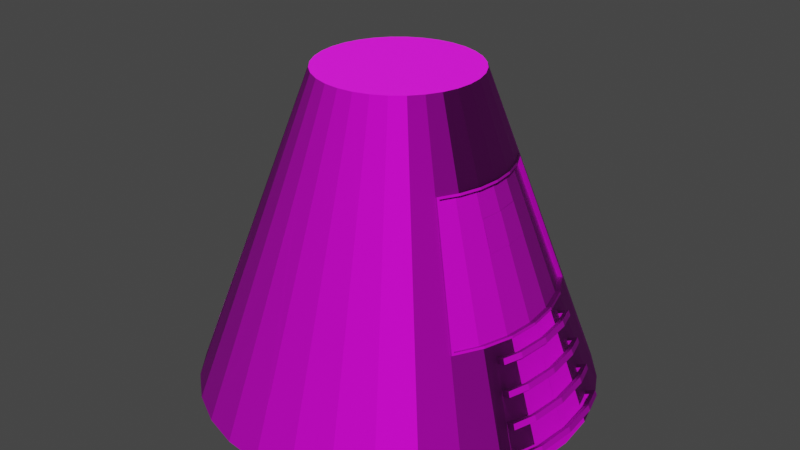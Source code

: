 # Source: 25manned.blend  (saved by Blender 2.80.75; exported with 4.5.12 LTS)
import bpy
from mathutils import Matrix  # noqa: F401  (used for matrix-valued properties, if any)

bpy.ops.wm.read_factory_settings(use_empty=True)
scene = bpy.context.scene
scene.name = 'Scene'

# ---- collections
col_collection = bpy.data.collections.new('Collection'); scene.collection.children.link(col_collection)

# ---- images (referenced by path relative to the original .blend; pixels are not part of the script)
import os
ASSET_DIR = os.environ.get("B2B_ASSET_DIR", "")  # directory of the original .blend (textures are referenced by path, not embedded)
HERE = os.path.dirname(os.path.abspath(__file__))  # packed textures are extracted next to this script under _unpacked/

def load_image(name, relpath, width, height, colorspace="sRGB"):
    """Load a texture the original file referenced (path relative to the .blend, or extracted next to this script)."""
    p = next((c for c in (os.path.join(HERE, relpath), os.path.join(ASSET_DIR, relpath)) if relpath and os.path.exists(c)), "")
    if p:
        img = bpy.data.images.load(p, check_existing=True)
        img.name = name
    else:  # same state as the original file: an image datablock whose file is absent (Cycles renders it pink)
        img = bpy.data.images.new(name, width, height)
        img.source = "FILE"
        img.filepath = "//" + (relpath or name)
    img.colorspace_settings.name = colorspace
    return img
img_25manned_png = load_image('25manned.png', '25manned.png', 1024, 1024, 'sRGB')
img_25mannedheight_png = load_image('25mannedheight.png', '25mannedheight.png', 1024, 1024, 'sRGB')

# ---- materials (node trees are filled in below, after node groups)
mat_material_001 = bpy.data.materials.new('Material.001')
mat_material_001.use_transparent_shadow = False

# ---- material node trees
mat_material_001.use_nodes = True; mat_material_001.node_tree.nodes.clear()
_N = mat_material_001.node_tree.nodes; _L = mat_material_001.node_tree.links
n0 = _N.new('ShaderNodeOutputMaterial'); n0.name = 'Material Output'; n0.location = (300, 300)
n1 = _N.new('ShaderNodeBsdfPrincipled'); n1.name = 'Principled BSDF'; n1.location = (10, 300)
n1.distribution = 'GGX'
n1.subsurface_method = 'BURLEY'
n1.inputs[2].default_value = 0.7364
n1.inputs[3].default_value = 1.45
n1.inputs[13].default_value = 0.2045
n1.inputs[16].default_value = 0.02
n1.inputs[27].default_value = (0.0, 0.0, 0.0, 1.0)
n1.inputs[28].default_value = 1.0
n2 = _N.new('ShaderNodeTexImage'); n2.name = 'Image Texture'; n2.location = (-280, 280)
n2.image = img_25manned_png
n3 = _N.new('ShaderNodeNormalMap'); n3.name = 'Normal Map'; n3.location = (-214, -90)
n4 = _N.new('ShaderNodeTexImage'); n4.name = 'Image Texture.001'; n4.location = (-518, -98)
n4.image = img_25mannedheight_png
_L.new(n1.outputs[0], n0.inputs[0])
_L.new(n2.outputs[0], n1.inputs[0])
_L.new(n3.outputs[0], n1.inputs[5])
_L.new(n4.outputs[0], n3.inputs[1])
n0.is_active_output = True

# ---- world
world_world = bpy.data.worlds.new('World'); scene.world = world_world
world_world.use_nodes = True; world_world.node_tree.nodes.clear()
_N = world_world.node_tree.nodes; _L = world_world.node_tree.links
n0 = _N.new('ShaderNodeOutputWorld'); n0.name = 'World Output'; n0.location = (300, 300)
n1 = _N.new('ShaderNodeBackground'); n1.name = 'Background'; n1.location = (10, 300)
n1.inputs[0].default_value = (0.05088, 0.05088, 0.05088, 1.0)
_L.new(n1.outputs[0], n0.inputs[0])
n0.is_active_output = True
world_world.color = (0.05088, 0.05088, 0.05088)
world_world.use_sun_shadow = False
world_world.sun_shadow_jitter_overblur = 0.0

# ---- meshes
me_cylinder = bpy.data.meshes.new('Cylinder')
me_cylinder.from_pydata([(0.0, 1.25, -1.0), (8.158e-08, 0.5, 1.0), (0.2439, 1.226, -1.0), (0.09755, 0.4904, 1.0), (0.4784, 1.155, -1.0), (0.1913, 0.4619, 1.0), (0.6945, 1.039, -1.0), (0.2778, 0.4157, 1.0), (0.8839, 0.8839, -1.0), (0.3536, 0.3536, 1.0), (1.039, 0.6945, -1.0), (0.4157, 0.2778, 1.0), (1.152, 0.3965, -0.9297), (0.4619, 0.1913, 1.0), (1.2, 0.2388, -0.9297), (0.4904, 0.09755, 1.0), (-1.226, 0.2439, -1.0), (-0.4904, 0.09755, 1.0), (-1.155, 0.4784, -1.0), (-0.4619, 0.1913, 1.0), (-1.039, 0.6945, -1.0), (-0.4157, 0.2778, 1.0), (-0.8839, 0.8839, -1.0), (-0.3536, 0.3536, 1.0), (-0.6945, 1.039, -1.0), (-0.2778, 0.4157, 1.0), (-0.4784, 1.155, -1.0), (-0.1913, 0.4619, 1.0), (-0.2439, 1.226, -1.0), (-0.09754, 0.4904, 1.0), (2.839e-08, 0.9891, -0.3041), (0.193, 0.9701, -0.3041), (0.3785, 0.9138, -0.3041), (0.5495, 0.8224, -0.3041), (0.6994, 0.6994, -0.3041), (0.8249, 0.5345, -0.2911), (0.9093, 0.3766, -0.2911), (0.9653, 0.192, -0.2911), (-0.9701, 0.193, -0.3041), (-0.9138, 0.3785, -0.3041), (-0.8224, 0.5495, -0.3041), (-0.6994, 0.6994, -0.3041), (-0.5495, 0.8224, -0.3041), (-0.3785, 0.9138, -0.3041), (-0.193, 0.9701, -0.3041), (6.102e-08, 0.6891, 0.4958), (0.1344, 0.6758, 0.4958), (0.2637, 0.6366, 0.4958), (0.3828, 0.573, 0.4958), (0.4873, 0.4873, 0.4958), (0.5836, 0.3733, 0.4828), (0.6366, 0.2637, 0.4958), (0.6758, 0.1344, 0.4958), (-0.6758, 0.1344, 0.4958), (-0.6366, 0.2637, 0.4958), (-0.5729, 0.3828, 0.4958), (-0.4873, 0.4873, 0.4958), (-0.3828, 0.573, 0.4958), (-0.2637, 0.6366, 0.4958), (-0.1344, 0.6758, 0.4958), (0.573, 0.3828, 0.4958), (0.8224, 0.5495, -0.3041), (0.9957, 0.1981, -0.3745), (0.9599, 0.3168, -0.3744), (0.6806, 0.1354, 0.4828), (0.6411, 0.2656, 0.4828), (0.6147, 0.2656, 0.4723), (0.8829, 0.3766, -0.3015), (0.5572, 0.3733, 0.4723), (0.7985, 0.5345, -0.3016), (0.5812, 0.3828, 0.499), (0.8306, 0.5495, -0.3009), (0.9783, 0.193, -0.3009), (0.922, 0.3785, -0.3009), (0.6841, 0.1344, 0.499), (0.6448, 0.2637, 0.499), (0.5918, 0.3733, 0.486), (0.8331, 0.5345, -0.2879), (0.9735, 0.192, -0.2879), (0.9175, 0.3766, -0.2879), (0.6888, 0.1354, 0.486), (0.6493, 0.2656, 0.486), (0.6542, 0.1354, 0.4723), (0.9389, 0.192, -0.3015), (0.1457, 0.7325, 0.3417), (0.2858, 0.69, 0.3417), (0.4149, 0.621, 0.3417), (0.5281, 0.5281, 0.3417), (0.621, 0.4149, 0.3417), (-0.7325, 0.1457, 0.3417), (-0.69, 0.2858, 0.3417), (-0.621, 0.4149, 0.3417), (-0.5281, 0.5281, 0.3417), (-0.4149, 0.621, 0.3417), (-0.2858, 0.69, 0.3417), (-0.1457, 0.7325, 0.3417), (5.473e-08, 0.7469, 0.3417), (0.6664, 0.287, 0.3232), (0.7107, 0.1429, 0.3198), (0.6037, 0.4043, 0.3232), (0.6292, 0.4149, 0.3449), (0.6383, 0.4043, 0.3369), (0.1603, 0.8057, 0.1428), (0.3144, 0.7589, 0.1428), (0.4564, 0.683, 0.1428), (0.5808, 0.5808, 0.1428), (0.683, 0.4564, 0.1428), (-0.8057, 0.1603, 0.1428), (-0.7589, 0.3144, 0.1428), (-0.683, 0.4564, 0.1428), (-0.5808, 0.5809, 0.1428), (-0.4564, 0.683, 0.1428), (-0.3144, 0.7589, 0.1428), (-0.1603, 0.8057, 0.1428), (0.7331, 0.3146, 0.1309), (0.7789, 0.1564, 0.1343), (0.6637, 0.4444, 0.1309), (0.6912, 0.4564, 0.1461), (0.6983, 0.4444, 0.1445), (4.662e-08, 0.8214, 0.1428), (0.7091, 0.1463, 0.3232), (0.7798, 0.1604, 0.1309), (0.7139, 0.1432, 0.321), (0.7821, 0.1568, 0.1355), (0.2057, 1.034, -0.4781), (0.2184, 1.098, -0.6521), (0.2311, 1.162, -0.826), (0.4035, 0.974, -0.4781), (0.4284, 1.034, -0.6521), (0.4534, 1.095, -0.826), (0.5857, 0.8766, -0.4781), (0.622, 0.9309, -0.6521), (0.6582, 0.9851, -0.826), (0.7455, 0.7455, -0.4781), (0.7916, 0.7916, -0.6521), (0.8378, 0.8378, -0.826), (0.8766, 0.5857, -0.4781), (0.9309, 0.622, -0.6521), (0.9851, 0.6582, -0.826), (0.9715, 0.3216, -0.4078), (1.032, 0.3465, -0.5818), (1.092, 0.3715, -0.7558), (1.034, 0.2057, -0.4781), (1.098, 0.2184, -0.6521), (1.136, 0.226, -0.7557), (-1.034, 0.2057, -0.4781), (-1.098, 0.2184, -0.6521), (-1.162, 0.2311, -0.826), (-0.974, 0.4035, -0.4781), (-1.034, 0.4284, -0.6521), (-1.095, 0.4534, -0.826), (-0.8766, 0.5857, -0.4781), (-0.9309, 0.622, -0.6521), (-0.9851, 0.6582, -0.826), (-0.7455, 0.7455, -0.4781), (-0.7916, 0.7916, -0.6521), (-0.8378, 0.8378, -0.826), (-0.5857, 0.8766, -0.4781), (-0.622, 0.9309, -0.6521), (-0.6582, 0.9851, -0.826), (-0.4035, 0.974, -0.4781), (-0.4284, 1.034, -0.6521), (-0.4534, 1.095, -0.826), (-0.2057, 1.034, -0.4781), (-0.2184, 1.098, -0.6521), (-0.2311, 1.162, -0.826), (7.096e-09, 1.185, -0.826), (1.419e-08, 1.12, -0.6521), (2.129e-08, 1.054, -0.4781), (0.9701, 0.193, -0.3041), (0.9138, 0.3785, -0.3041), (1.02, 0.3417, -0.5484), (1.008, 0.2006, -0.4078), (0.974, 0.4035, -0.4781), (1.08, 0.3667, -0.7223), (1.072, 0.2133, -0.5817), (1.06, 0.2108, -0.5485), (1.034, 0.4284, -0.6521), (1.141, 0.3917, -0.8963), (1.162, 0.2311, -0.826), (1.124, 0.2235, -0.7224), (1.095, 0.4534, -0.826), (1.155, 0.4784, -1.0), (1.226, 0.2439, -1.0), (1.188, 0.2362, -0.8964), (1.214, 0.2414, -0.8862), (1.226, 0.244, -0.9195), (1.022, 0.2032, -0.3643), (1.034, 0.2058, -0.3976), (1.086, 0.216, -0.5383), (1.098, 0.2185, -0.5715), (1.15, 0.2287, -0.7122), (1.162, 0.2312, -0.7455), (0.986, 0.322, -0.3642), (0.9976, 0.3268, -0.3977), (1.046, 0.3469, -0.5382), (1.058, 0.3517, -0.5716), (1.107, 0.3719, -0.7122), (1.118, 0.3767, -0.7456), (1.239, 0.2464, -0.8764), (1.252, 0.249, -0.9096), (1.047, 0.2083, -0.3545), (1.06, 0.2108, -0.3877), (1.111, 0.221, -0.5284), (1.124, 0.2235, -0.5617), (1.175, 0.2337, -0.7024), (1.188, 0.2363, -0.7357), (1.011, 0.327, -0.3544), (1.023, 0.3318, -0.3878), (1.072, 0.3519, -0.5283), (1.083, 0.3567, -0.5618), (1.132, 0.3769, -0.7023), (1.143, 0.3817, -0.7357), (1.192, 0.4019, -0.8763), (1.204, 0.4067, -0.9097), (0.9957, 0.1981, -0.3745), (1.022, 0.2032, -0.3643), (0.4693, 0.1671, 1.0), (0.9283, 0.3306, -0.3041), (0.6468, 0.2303, 0.4958), (0.8974, 0.3289, -0.3015), (0.6249, 0.2319, 0.4723), (0.9365, 0.3306, -0.3009), (0.655, 0.2303, 0.499), (0.932, 0.3289, -0.2879), (0.6595, 0.2319, 0.486), (0.9691, 0.2861, -0.3744), (0.981, 0.2903, -0.4078), (1.042, 0.3121, -0.5818), (1.03, 0.3079, -0.5484), (1.103, 0.3339, -0.7557), (1.092, 0.3297, -0.7224), (1.165, 0.3557, -0.9297), (1.153, 0.3515, -0.8963), (0.9952, 0.2913, -0.3643), (1.007, 0.2955, -0.3976), (1.068, 0.3173, -0.5716), (1.056, 0.3131, -0.5382), (1.13, 0.3391, -0.7456), (1.118, 0.3349, -0.7122), (1.191, 0.3609, -0.9195), (1.179, 0.3567, -0.8861), (1.02, 0.2963, -0.3544), (1.032, 0.3005, -0.3878), (1.094, 0.3223, -0.5618), (1.082, 0.3181, -0.5284), (1.155, 0.3441, -0.7357), (1.143, 0.3399, -0.7023), (0.0, -1.25, -1.0), (8.158e-08, -0.5, 1.0), (0.2439, -1.226, -1.0), (0.09755, -0.4904, 1.0), (0.4784, -1.155, -1.0), (0.1913, -0.4619, 1.0), (0.6945, -1.039, -1.0), (0.2778, -0.4157, 1.0), (0.8839, -0.8839, -1.0), (0.3536, -0.3536, 1.0), (1.039, -0.6945, -1.0), (0.4157, -0.2778, 1.0), (1.152, -0.3965, -0.9297), (0.4619, -0.1913, 1.0), (1.2, -0.2388, -0.9297), (0.4904, -0.09755, 1.0), (1.224, 0.0, -0.9297), (0.5, 0.0, 1.0), (-1.25, 0.0, -1.0), (-0.5, 0.0, 1.0), (-1.226, -0.2439, -1.0), (-0.4904, -0.09755, 1.0), (-1.155, -0.4784, -1.0), (-0.4619, -0.1913, 1.0), (-1.039, -0.6945, -1.0), (-0.4157, -0.2778, 1.0), (-0.8839, -0.8839, -1.0), (-0.3536, -0.3536, 1.0), (-0.6945, -1.039, -1.0), (-0.2778, -0.4157, 1.0), (-0.4784, -1.155, -1.0), (-0.1913, -0.4619, 1.0), (-0.2439, -1.226, -1.0), (-0.09754, -0.4904, 1.0), (2.839e-08, -0.9891, -0.3041), (0.193, -0.9701, -0.3041), (0.3785, -0.9138, -0.3041), (0.5495, -0.8224, -0.3041), (0.6994, -0.6994, -0.3041), (0.8249, -0.5345, -0.2911), (0.9093, -0.3766, -0.2911), (0.9653, -0.192, -0.2911), (0.9842, 0.0, -0.2911), (-0.9891, 0.0, -0.3041), (-0.9701, -0.193, -0.3041), (-0.9138, -0.3785, -0.3041), (-0.8224, -0.5495, -0.3041), (-0.6994, -0.6994, -0.3041), (-0.5495, -0.8224, -0.3041), (-0.3785, -0.9138, -0.3041), (-0.193, -0.9701, -0.3041), (6.102e-08, -0.6891, 0.4958), (0.1344, -0.6758, 0.4958), (0.2637, -0.6366, 0.4958), (0.3828, -0.573, 0.4958), (0.4873, -0.4873, 0.4958), (0.5836, -0.3733, 0.4828), (0.6366, -0.2637, 0.4958), (0.6758, -0.1344, 0.4958), (0.6891, 0.0, 0.4958), (-0.6891, 0.0, 0.4958), (-0.6758, -0.1344, 0.4958), (-0.6366, -0.2637, 0.4958), (-0.5729, -0.3828, 0.4958), (-0.4873, -0.4873, 0.4958), (-0.3828, -0.573, 0.4958), (-0.2637, -0.6366, 0.4958), (-0.1344, -0.6758, 0.4958), (0.573, -0.3828, 0.4958), (0.8224, -0.5495, -0.3041), (1.015, 0.0, -0.3744), (0.9957, -0.1981, -0.3745), (0.9599, -0.3168, -0.3744), (0.6939, 0.0, 0.4828), (0.6806, -0.1354, 0.4828), (0.6411, -0.2656, 0.4828), (0.6147, -0.2656, 0.4723), (0.8829, -0.3766, -0.3015), (0.6675, 0.0, 0.4723), (0.5572, -0.3733, 0.4723), (0.7985, -0.5345, -0.3016), (0.5812, -0.3828, 0.499), (0.8306, -0.5495, -0.3009), (0.9973, 0.0, -0.3009), (0.9783, -0.193, -0.3009), (0.922, -0.3785, -0.3009), (0.6973, 0.0, 0.499), (0.6841, -0.1344, 0.499), (0.6448, -0.2637, 0.499), (0.5918, -0.3733, 0.486), (0.8331, -0.5345, -0.2879), (0.9924, 0.0, -0.2879), (0.9735, -0.192, -0.2879), (0.9175, -0.3766, -0.2879), (0.7021, 0.0, 0.486), (0.6888, -0.1354, 0.486), (0.6493, -0.2656, 0.486), (0.6542, -0.1354, 0.4723), (0.9389, -0.192, -0.3015), (0.9578, 0.0, -0.3015), (0.1457, -0.7325, 0.3417), (0.2858, -0.69, 0.3417), (0.4149, -0.621, 0.3417), (0.5281, -0.5281, 0.3417), (0.621, -0.4149, 0.3417), (-0.7469, 0.0, 0.3417), (-0.7325, -0.1457, 0.3417), (-0.69, -0.2858, 0.3417), (-0.621, -0.4149, 0.3417), (-0.5281, -0.5281, 0.3417), (-0.4149, -0.621, 0.3417), (-0.2858, -0.69, 0.3417), (-0.1457, -0.7325, 0.3417), (5.473e-08, -0.7469, 0.3417), (0.6664, -0.287, 0.3232), (0.7107, -0.1429, 0.3198), (0.6037, -0.4043, 0.3232), (0.6292, -0.4149, 0.3449), (0.6383, -0.4043, 0.3369), (0.7248, 0.0, 0.3198), (0.1603, -0.8057, 0.1428), (0.3144, -0.7589, 0.1428), (0.4564, -0.683, 0.1428), (0.5808, -0.5808, 0.1428), (0.683, -0.4564, 0.1428), (-0.8214, 0.0, 0.1428), (-0.8057, -0.1603, 0.1428), (-0.7589, -0.3144, 0.1428), (-0.683, -0.4564, 0.1428), (-0.5808, -0.5809, 0.1428), (-0.4564, -0.683, 0.1428), (-0.3144, -0.7589, 0.1428), (-0.1603, -0.8057, 0.1428), (0.7331, -0.3146, 0.1309), (0.7789, -0.1564, 0.1343), (0.6637, -0.4444, 0.1309), (0.6912, -0.4564, 0.1461), (0.6983, -0.4444, 0.1445), (4.662e-08, -0.8214, 0.1428), (0.7956, 0.0, 0.1309), (0.7235, 0.0, 0.3232), (0.7091, -0.1463, 0.3232), (0.7798, -0.1604, 0.1309), (0.7943, 0.0, 0.1343), (0.7975, 0.0, 0.1355), (0.7279, 0.0, 0.321), (0.7139, -0.1432, 0.321), (0.7821, -0.1568, 0.1355), (0.2057, -1.034, -0.4781), (0.2184, -1.098, -0.6521), (0.2311, -1.162, -0.826), (0.4035, -0.974, -0.4781), (0.4284, -1.034, -0.6521), (0.4534, -1.095, -0.826), (0.5857, -0.8766, -0.4781), (0.622, -0.9309, -0.6521), (0.6582, -0.9851, -0.826), (0.7455, -0.7455, -0.4781), (0.7916, -0.7916, -0.6521), (0.8378, -0.8378, -0.826), (0.8766, -0.5857, -0.4781), (0.9309, -0.622, -0.6521), (0.9851, -0.6582, -0.826), (0.9715, -0.3216, -0.4078), (1.032, -0.3465, -0.5818), (1.092, -0.3715, -0.7558), (1.034, -0.2057, -0.4781), (1.098, -0.2184, -0.6521), (1.136, -0.226, -0.7557), (1.054, 0.0, -0.4781), (1.12, 0.0, -0.6521), (1.158, 0.0, -0.7558), (-1.054, 0.0, -0.4781), (-1.12, 0.0, -0.6521), (-1.185, 0.0, -0.826), (-1.034, -0.2057, -0.4781), (-1.098, -0.2184, -0.6521), (-1.162, -0.2311, -0.826), (-0.974, -0.4035, -0.4781), (-1.034, -0.4284, -0.6521), (-1.095, -0.4534, -0.826), (-0.8766, -0.5857, -0.4781), (-0.9309, -0.622, -0.6521), (-0.9851, -0.6582, -0.826), (-0.7455, -0.7455, -0.4781), (-0.7916, -0.7916, -0.6521), (-0.8378, -0.8378, -0.826), (-0.5857, -0.8766, -0.4781), (-0.622, -0.9309, -0.6521), (-0.6582, -0.9851, -0.826), (-0.4035, -0.974, -0.4781), (-0.4284, -1.034, -0.6521), (-0.4534, -1.095, -0.826), (-0.2057, -1.034, -0.4781), (-0.2184, -1.098, -0.6521), (-0.2311, -1.162, -0.826), (7.096e-09, -1.185, -0.826), (1.419e-08, -1.12, -0.6521), (2.129e-08, -1.054, -0.4781), (0.9701, -0.193, -0.3041), (0.9891, 0.0, -0.3041), (0.9138, -0.3785, -0.3041), (1.02, -0.3417, -0.5484), (1.008, -0.2006, -0.4078), (1.028, 0.0, -0.4078), (0.974, -0.4035, -0.4781), (1.08, -0.3667, -0.7223), (1.072, -0.2133, -0.5817), (1.06, -0.2108, -0.5485), (1.093, 0.0, -0.5818), (1.081, 0.0, -0.5484), (1.034, -0.4284, -0.6521), (1.141, -0.3917, -0.8963), (1.162, -0.2311, -0.826), (1.124, -0.2235, -0.7224), (1.185, 0.0, -0.826), (1.146, 0.0, -0.7223), (1.095, -0.4534, -0.826), (1.155, -0.4784, -1.0), (1.226, -0.2439, -1.0), (1.25, 0.0, -1.0), (1.188, -0.2362, -0.8964), (1.211, 0.0, -0.8963), (1.214, -0.2414, -0.8862), (1.226, -0.244, -0.9195), (1.237, 0.0, -0.8861), (1.25, 0.0, -0.9196), (1.022, -0.2032, -0.3643), (1.034, -0.2058, -0.3976), (1.086, -0.216, -0.5383), (1.098, -0.2185, -0.5715), (1.15, -0.2287, -0.7122), (1.162, -0.2312, -0.7455), (1.041, 0.0, -0.3642), (1.054, 0.0, -0.3977), (1.107, 0.0, -0.5382), (1.119, 0.0, -0.5716), (1.172, 0.0, -0.7122), (1.185, 0.0, -0.7456), (0.986, -0.322, -0.3642), (0.9976, -0.3268, -0.3977), (1.046, -0.3469, -0.5382), (1.058, -0.3517, -0.5716), (1.107, -0.3719, -0.7122), (1.118, -0.3767, -0.7456), (1.239, -0.2464, -0.8764), (1.252, -0.249, -0.9096), (1.262, 0.0, -0.8763), (1.275, 0.0, -0.9097), (1.047, -0.2083, -0.3545), (1.06, -0.2108, -0.3877), (1.111, -0.221, -0.5284), (1.124, -0.2235, -0.5617), (1.175, -0.2337, -0.7024), (1.188, -0.2363, -0.7357), (1.067, 0.0, -0.3544), (1.079, 0.0, -0.3878), (1.132, 0.0, -0.5283), (1.145, 0.0, -0.5618), (1.197, 0.0, -0.7023), (1.21, 0.0, -0.7357), (1.011, -0.327, -0.3544), (1.023, -0.3318, -0.3878), (1.072, -0.3519, -0.5283), (1.083, -0.3567, -0.5618), (1.132, -0.3769, -0.7023), (1.143, -0.3817, -0.7357), (1.192, -0.4019, -0.8763), (1.204, -0.4067, -0.9097), (0.9957, -0.1981, -0.3745), (1.022, -0.2032, -0.3643), (0.4693, -0.1671, 1.0), (0.9283, -0.3306, -0.3041), (0.6468, -0.2303, 0.4958), (0.8974, -0.3289, -0.3015), (0.6249, -0.2319, 0.4723), (0.9365, -0.3306, -0.3009), (0.655, -0.2303, 0.499), (0.932, -0.3289, -0.2879), (0.6595, -0.2319, 0.486), (0.9691, -0.2861, -0.3744), (0.981, -0.2903, -0.4078), (1.042, -0.3121, -0.5818), (1.03, -0.3079, -0.5484), (1.103, -0.3339, -0.7557), (1.092, -0.3297, -0.7224), (1.165, -0.3557, -0.9297), (1.153, -0.3515, -0.8963), (0.9952, -0.2913, -0.3643), (1.007, -0.2955, -0.3976), (1.068, -0.3173, -0.5716), (1.056, -0.3131, -0.5382), (1.13, -0.3391, -0.7456), (1.118, -0.3349, -0.7122), (1.191, -0.3609, -0.9195), (1.179, -0.3567, -0.8861), (1.02, -0.2963, -0.3544), (1.032, -0.3005, -0.3878), (1.094, -0.3223, -0.5618), (1.082, -0.3181, -0.5284), (1.155, -0.3441, -0.7357), (1.143, -0.3399, -0.7023)], [(216, 187), (518, 475)], [(241, 240, 186, 185), (60, 11, 13, 51), (387, 347, 83, 121, 120, 82, 326, 388, 367, 98, 115, 391), (52, 15, 265, 307), (141, 174, 197, 198), (229, 176, 175, 228), (239, 231, 230, 238), (188, 482, 481, 187), (36, 67, 220, 83, 37, 78, 224, 79), (37, 83, 347, 290, 339, 78), (218, 170, 73, 222, 72, 169), (224, 78, 72, 222, 73, 79), (185, 186, 474, 473), (226, 227, 235, 234), (225, 81, 75, 223, 74, 80), (64, 80, 342, 321, 326, 82), (88, 60, 70, 100), (170, 61, 71, 73), (65, 81, 225, 80, 64, 82, 221, 66), (448, 169, 72, 331), (60, 51, 75, 70), (78, 339, 331, 72), (192, 238, 230, 141, 198, 212, 246, 206), (2, 4, 6, 8, 10, 182, 183, 468, 467, 466, 258, 256, 254, 252, 250, 248, 280, 278, 276, 274, 272, 270, 268, 266, 16, 18, 20, 22, 24, 26, 28, 0), (342, 80, 74, 334), (219, 52, 74, 223, 75, 51), (50, 68, 99, 116, 69, 35, 77, 118, 101, 76), (52, 307, 334, 74), (65, 66, 68, 50, 76, 81), (106, 88, 100, 117), (136, 61, 170, 173, 177, 181, 182, 10, 138, 137), (241, 233, 232, 240), (189, 190, 484, 483), (189, 237, 236, 190), (61, 106, 117, 71), (221, 82, 120, 121, 83, 220, 67, 114, 97, 66), (122, 393, 392, 123), (391, 115, 123, 392), (98, 367, 393, 122), (115, 98, 122, 123), (46, 3, 5, 47, 85, 103, 32, 127, 128, 129, 4, 2, 126, 125, 124, 31, 102, 84), (47, 5, 7, 48, 86, 104, 33, 130, 131, 132, 6, 4, 129, 128, 127, 32, 103, 85), (227, 226, 215, 172), (187, 234, 235, 188), (48, 7, 9, 49, 87, 105, 34, 133, 134, 135, 8, 6, 132, 131, 130, 33, 104, 86), (485, 191, 192, 486), (239, 238, 192, 191), (49, 9, 11, 60, 88, 106, 61, 136, 137, 138, 10, 8, 135, 134, 133, 34, 105, 87), (184, 179, 144, 180, 143, 175, 176, 142, 172, 215, 62, 169, 448, 318, 452, 417, 458, 457, 418, 464, 419, 463, 470, 264, 468, 183, 14), (231, 180, 144, 230), (229, 228, 236, 237), (240, 232, 12, 214, 200, 186), (53, 17, 19, 54, 90, 108, 39, 148, 149, 150, 18, 16, 147, 146, 145, 38, 107, 89), (54, 19, 21, 55, 91, 109, 40, 151, 152, 153, 20, 18, 150, 149, 148, 39, 108, 90), (55, 21, 23, 56, 92, 110, 41, 154, 155, 156, 22, 20, 153, 152, 151, 40, 109, 91), (56, 23, 25, 57, 93, 111, 42, 157, 158, 159, 24, 22, 156, 155, 154, 41, 110, 92), (57, 25, 27, 58, 94, 112, 43, 160, 161, 162, 26, 24, 159, 158, 157, 42, 111, 93), (58, 27, 29, 59, 95, 113, 44, 163, 164, 165, 28, 26, 162, 161, 160, 43, 112, 94), (59, 29, 1, 45, 96, 119, 30, 168, 167, 166, 0, 28, 165, 164, 163, 44, 113, 95), (45, 1, 3, 46, 84, 102, 31, 124, 125, 126, 2, 0, 166, 167, 168, 30, 119, 96), (99, 68, 66, 97, 114, 67, 69, 116), (191, 485, 507, 205), (242, 201, 202, 243, 208, 207), (486, 192, 206, 508), (228, 140, 196, 210, 244, 204, 190, 236), (196, 195, 209, 210), (118, 77, 79, 73, 71, 117, 100, 70, 75, 81, 76, 101), (12, 178, 213, 214), (241, 185, 199, 213, 178, 233), (212, 211, 247, 205, 206, 246), (139, 63, 193, 194), (210, 209, 245, 203, 204, 244), (140, 171, 195, 196), (202, 201, 503, 504), (242, 207, 193, 63, 226, 234, 187, 201), (14, 232, 233, 184), (200, 199, 495, 496), (206, 205, 507, 508), (204, 203, 505, 506), (174, 231, 239, 191, 205, 247, 211, 197), (187, 481, 503, 201), (484, 190, 204, 506), (245, 209, 195, 171, 229, 237, 189, 203), (189, 483, 505, 203), (194, 193, 207, 208), (474, 186, 200, 496), (198, 197, 211, 212), (200, 214, 213, 199), (482, 188, 202, 504), (185, 473, 495, 199), (188, 235, 227, 139, 194, 208, 243, 202), (35, 69, 67, 36, 79, 77), (308, 267, 17, 53, 89, 107, 38, 145, 146, 147, 16, 266, 422, 421, 420, 291, 373, 353), (142, 176, 229, 171, 140, 228, 175, 143, 180, 231, 174, 141, 230, 144, 179, 184, 233, 178, 12, 232, 14, 183, 182, 181, 177, 173, 170, 218, 169, 62, 226, 63, 139, 227, 172), (217, 15, 52, 219, 51, 13), (543, 471, 472, 542), (316, 305, 261, 259), (387, 391, 382, 363, 367, 388, 326, 345, 389, 390, 346, 347), (306, 307, 265, 263), (413, 492, 491, 454), (531, 530, 455, 456), (541, 540, 532, 533), (476, 475, 481, 482), (288, 341, 526, 340, 289, 346, 522, 325), (289, 340, 339, 290, 347, 346), (520, 447, 332, 524, 333, 449), (526, 341, 333, 524, 332, 340), (471, 473, 474, 472), (528, 536, 537, 529), (527, 343, 335, 525, 336, 344), (322, 345, 326, 321, 342, 343), (352, 365, 329, 316), (449, 333, 330, 317), (323, 324, 523, 345, 322, 343, 527, 344), (448, 331, 332, 447), (316, 329, 336, 305), (340, 332, 331, 339), (480, 502, 548, 514, 492, 413, 532, 540), (1, 29, 27, 25, 23, 21, 19, 17, 267, 269, 271, 273, 275, 277, 279, 281, 249, 251, 253, 255, 257, 259, 261, 519, 263, 265, 15, 217, 13, 11, 9, 7, 5, 3), (342, 334, 335, 343), (521, 305, 336, 525, 335, 306), (304, 337, 366, 385, 338, 287, 328, 383, 364, 327), (306, 335, 334, 307), (323, 344, 337, 304, 327, 324), (372, 384, 365, 352), (408, 409, 410, 258, 466, 465, 459, 453, 449, 317), (543, 542, 534, 535), (477, 483, 484, 478), (477, 478, 538, 539), (317, 330, 384, 372), (523, 324, 362, 381, 325, 522, 346, 390, 389, 345), (394, 395, 392, 393), (391, 392, 395, 382), (363, 394, 393, 367), (382, 395, 394, 363), (300, 348, 368, 283, 396, 397, 398, 250, 252, 401, 400, 399, 284, 369, 349, 301, 253, 251), (301, 349, 369, 284, 399, 400, 401, 252, 254, 404, 403, 402, 285, 370, 350, 302, 255, 253), (529, 451, 517, 528), (475, 476, 537, 536), (302, 350, 370, 285, 402, 403, 404, 254, 256, 407, 406, 405, 286, 371, 351, 303, 257, 255), (485, 486, 480, 479), (541, 479, 480, 540), (303, 351, 371, 286, 405, 406, 407, 256, 258, 410, 409, 408, 317, 372, 352, 316, 259, 257), (469, 262, 467, 468, 264, 470, 463, 419, 464, 418, 457, 458, 417, 452, 318, 448, 447, 319, 517, 451, 414, 456, 455, 415, 462, 416, 461), (533, 532, 416, 462), (531, 539, 538, 530), (542, 472, 494, 516, 260, 534), (309, 354, 374, 292, 423, 424, 425, 268, 270, 428, 427, 426, 293, 375, 355, 310, 271, 269), (310, 355, 375, 293, 426, 427, 428, 270, 272, 431, 430, 429, 294, 376, 356, 311, 273, 271), (311, 356, 376, 294, 429, 430, 431, 272, 274, 434, 433, 432, 295, 377, 357, 312, 275, 273), (312, 357, 377, 295, 432, 433, 434, 274, 276, 437, 436, 435, 296, 378, 358, 313, 277, 275), (313, 358, 378, 296, 435, 436, 437, 276, 278, 440, 439, 438, 297, 379, 359, 314, 279, 277), (314, 359, 379, 297, 438, 439, 440, 278, 280, 443, 442, 441, 298, 380, 360, 315, 281, 279), (315, 360, 380, 298, 441, 442, 443, 280, 248, 444, 445, 446, 282, 386, 361, 299, 249, 281), (299, 361, 386, 282, 446, 445, 444, 248, 250, 398, 397, 396, 283, 368, 348, 300, 251, 249), (364, 383, 328, 325, 381, 362, 324, 327), (479, 501, 507, 485), (544, 509, 510, 545, 498, 497), (486, 508, 502, 480), (530, 538, 478, 500, 546, 512, 490, 412), (490, 512, 511, 489), (385, 366, 337, 344, 336, 329, 365, 384, 330, 333, 341, 338), (260, 516, 515, 460), (543, 535, 460, 515, 493, 471), (514, 548, 502, 501, 549, 513), (411, 488, 487, 320), (512, 546, 500, 499, 547, 511), (412, 490, 489, 450), (498, 504, 503, 497), (544, 497, 475, 536, 528, 320, 487, 509), (262, 469, 535, 534), (494, 496, 495, 493), (502, 508, 507, 501), (500, 506, 505, 499), (454, 491, 513, 549, 501, 479, 541, 533), (475, 497, 503, 481), (484, 506, 500, 478), (547, 499, 477, 539, 531, 450, 489, 511), (477, 499, 505, 483), (488, 510, 509, 487), (474, 496, 494, 472), (492, 514, 513, 491), (494, 493, 515, 516), (482, 504, 498, 476), (471, 493, 495, 473), (476, 498, 545, 510, 488, 411, 529, 537), (287, 338, 341, 288, 325, 328), (308, 353, 373, 291, 420, 421, 422, 266, 268, 425, 424, 423, 292, 374, 354, 309, 269, 267), (414, 451, 529, 411, 320, 528, 319, 447, 520, 449, 453, 459, 465, 466, 467, 262, 534, 260, 460, 535, 469, 461, 416, 532, 413, 454, 533, 462, 415, 455, 530, 412, 450, 531, 456), (519, 261, 305, 521, 306, 263)])
_uv = me_cylinder.uv_layers.new(name='UVMap')
_uv.uv.foreach_set('vector', [0.4096, 0.8826, 0.4039, 0.8833, 0.4018, 0.8643, 0.4076, 0.8639, 0.2189, 0.7626, 0.202, 0.8481, 0.188, 0.8453, 0.1997, 0.7588, 0.8356, 0.6252, 0.7607, 0.6252, 0.7618, 0.5941, 0.8366, 0.5992, 0.8698, 0.6015, 0.8956, 0.6032, 0.8948, 0.6252, 0.869, 0.6252, 0.8684, 0.6252, 0.8692, 0.602, 0.8371, 0.5998, 0.8362, 0.6252, 0.1788, 0.7565, 0.1728, 0.8437, 0.157, 0.8431, 0.157, 0.7557, 0.3459, 0.8122, 0.3517, 0.8123, 0.3517, 0.8169, 0.3459, 0.8168, 0.2068, 0.5778, 0.1911, 0.5761, 0.1916, 0.5703, 0.2075, 0.5721, 0.395, 0.8207, 0.3995, 0.821, 0.3995, 0.8266, 0.395, 0.8263, 0.8658, 0.8057, 0.8647, 0.7723, 0.8705, 0.7723, 0.8716, 0.8053, 0.3268, 0.5155, 0.3314, 0.5155, 0.3292, 0.5232, 0.3229, 0.5455, 0.3183, 0.5455, 0.3168, 0.5455, 0.3232, 0.5232, 0.3254, 0.5155, 0.3183, 0.5455, 0.3229, 0.5455, 0.32, 0.5766, 0.3154, 0.5766, 0.314, 0.5766, 0.3168, 0.5455, 0.3575, 0.6329, 0.3597, 0.6407, 0.3583, 0.6407, 0.356, 0.6329, 0.3497, 0.6106, 0.3511, 0.6106, 0.7668, 0.3803, 0.7643, 0.4024, 0.762, 0.4022, 0.7645, 0.38, 0.7654, 0.3722, 0.7676, 0.3725, 0.4076, 0.8639, 0.4018, 0.8643, 0.4004, 0.8247, 0.4062, 0.8247, 0.3349, 0.8237, 0.3349, 0.8293, 0.3304, 0.829, 0.3304, 0.8234, 0.8998, 0.3959, 0.9004, 0.3905, 0.9026, 0.3908, 0.902, 0.3962, 0.9003, 0.4117, 0.898, 0.4115, 0.3793, 0.5701, 0.3779, 0.5701, 0.3758, 0.5481, 0.3773, 0.5481, 0.3819, 0.5481, 0.3839, 0.5701, 0.3979, 0.732, 0.3979, 0.7587, 0.3964, 0.7588, 0.3964, 0.7321, 0.3597, 0.6407, 0.3736, 0.6684, 0.3722, 0.6684, 0.3583, 0.6407, 0.3853, 0.5912, 0.3839, 0.5912, 0.3823, 0.5857, 0.3779, 0.5701, 0.3793, 0.5701, 0.3839, 0.5701, 0.3883, 0.5857, 0.3899, 0.5912, 0.3482, 0.5793, 0.3511, 0.6106, 0.3497, 0.6106, 0.3468, 0.5793, 0.3656, 0.682, 0.3559, 0.7014, 0.3544, 0.7014, 0.3641, 0.682, 0.7643, 0.4024, 0.7632, 0.4335, 0.7609, 0.4335, 0.762, 0.4022, 0.763, 0.825, 0.768, 0.8425, 0.7725, 0.8417, 0.7743, 0.8478, 0.7697, 0.8486, 0.7653, 0.8495, 0.7636, 0.8434, 0.7586, 0.8259, 0.1877, 0.4634, 0.1512, 0.4552, 0.1167, 0.4396, 0.08568, 0.4171, 0.05931, 0.3887, 0.03859, 0.3554, 0.02432, 0.3185, 0.01704, 0.2794, 0.01704, 0.2397, 0.02432, 0.2008, 0.03859, 0.1643, 0.05931, 0.1315, 0.08568, 0.1038, 0.1167, 0.08207, 0.1512, 0.0673, 0.1877, 0.06001, 0.225, 0.06048, 0.2616, 0.06869, 0.2961, 0.08433, 0.3271, 0.1068, 0.3534, 0.1352, 0.3742, 0.1685, 0.3884, 0.2054, 0.3957, 0.2445, 0.3957, 0.2842, 0.3884, 0.3231, 0.3742, 0.3596, 0.3534, 0.3924, 0.3271, 0.4202, 0.2961, 0.4418, 0.2616, 0.4566, 0.225, 0.4639, 0.8973, 0.4335, 0.898, 0.4115, 0.9003, 0.4117, 0.8995, 0.4335, 0.3543, 0.7068, 0.3499, 0.7223, 0.3485, 0.7223, 0.3529, 0.7068, 0.3544, 0.7014, 0.3559, 0.7014, 0.8784, 0.853, 0.8738, 0.8526, 0.8738, 0.8282, 0.8738, 0.7966, 0.8738, 0.7258, 0.8784, 0.7261, 0.8799, 0.7263, 0.8799, 0.7972, 0.8799, 0.8287, 0.8799, 0.8531, 0.3499, 0.7223, 0.3479, 0.7441, 0.3465, 0.7441, 0.3485, 0.7223, 0.3853, 0.5912, 0.3899, 0.5912, 0.3987, 0.6087, 0.3941, 0.6087, 0.3926, 0.6087, 0.3839, 0.5912, 0.3979, 0.6976, 0.3979, 0.732, 0.3964, 0.7321, 0.3964, 0.6977, 0.2517, 0.5976, 0.2458, 0.627, 0.2183, 0.6216, 0.2223, 0.5918, 0.2263, 0.5619, 0.2304, 0.5321, 0.2344, 0.5022, 0.2693, 0.5091, 0.2634, 0.5386, 0.2575, 0.5681, 0.3683, 0.8254, 0.3728, 0.8257, 0.3728, 0.8313, 0.3683, 0.831, 0.3428, 0.8885, 0.337, 0.8889, 0.3358, 0.8534, 0.3416, 0.8534, 0.3428, 0.8885, 0.3445, 0.9042, 0.3388, 0.9049, 0.337, 0.8889, 0.3979, 0.6203, 0.3979, 0.6976, 0.3964, 0.6977, 0.3964, 0.6204, 0.8973, 0.5876, 0.8956, 0.6032, 0.8698, 0.6015, 0.8366, 0.5992, 0.7618, 0.5941, 0.7643, 0.572, 0.7652, 0.5642, 0.8393, 0.5743, 0.8723, 0.5787, 0.8979, 0.5822, 0.7381, 0.7875, 0.7373, 0.8107, 0.7052, 0.8107, 0.7061, 0.7853, 0.8087, 0.6272, 0.8111, 0.6526, 0.8105, 0.6527, 0.8082, 0.6272, 0.8055, 0.6057, 0.8033, 0.6289, 0.8028, 0.6289, 0.8049, 0.6056, 0.7919, 0.6648, 0.7919, 0.6327, 0.7924, 0.6327, 0.7924, 0.6648, 0.6158, 0.1445, 0.6075, 0.05984, 0.6223, 0.05912, 0.6363, 0.1435, 0.6405, 0.1694, 0.646, 0.2027, 0.6584, 0.2775, 0.6632, 0.3066, 0.668, 0.3358, 0.6728, 0.3649, 0.6776, 0.394, 0.6405, 0.3958, 0.6376, 0.3666, 0.6347, 0.3374, 0.6319, 0.3082, 0.629, 0.2789, 0.6216, 0.2038, 0.6183, 0.1704, 0.6363, 0.1435, 0.6223, 0.05912, 0.6358, 0.05807, 0.6549, 0.1421, 0.6607, 0.1678, 0.6682, 0.2009, 0.6851, 0.2754, 0.6916, 0.3044, 0.6982, 0.3334, 0.7048, 0.3624, 0.7113, 0.3914, 0.6776, 0.394, 0.6728, 0.3649, 0.668, 0.3358, 0.6632, 0.3066, 0.6584, 0.2775, 0.646, 0.2027, 0.6405, 0.1694, 0.204, 0.602, 0.2033, 0.6077, 0.1891, 0.6061, 0.1895, 0.6003, 0.8716, 0.8053, 0.8732, 0.8195, 0.8674, 0.8202, 0.8658, 0.8057, 0.6549, 0.1421, 0.6358, 0.05807, 0.6474, 0.05674, 0.6708, 0.1403, 0.678, 0.1658, 0.6872, 0.1988, 0.708, 0.2728, 0.716, 0.3016, 0.7241, 0.3304, 0.7322, 0.3593, 0.7403, 0.3881, 0.7113, 0.3914, 0.7048, 0.3624, 0.6982, 0.3334, 0.6916, 0.3044, 0.6851, 0.2754, 0.6682, 0.2009, 0.6607, 0.1678, 0.7458, 0.843, 0.7471, 0.8801, 0.7413, 0.8805, 0.74, 0.843, 0.749, 0.8973, 0.7433, 0.898, 0.7413, 0.8805, 0.7471, 0.8801, 0.2357, 0.7677, 0.2141, 0.8518, 0.202, 0.8481, 0.2189, 0.7626, 0.2241, 0.7365, 0.2308, 0.7028, 0.2458, 0.627, 0.2517, 0.5976, 0.2575, 0.5681, 0.2634, 0.5386, 0.2693, 0.5091, 0.2997, 0.5183, 0.2923, 0.5473, 0.2848, 0.5763, 0.2774, 0.6053, 0.2699, 0.6344, 0.2508, 0.7089, 0.2423, 0.742, 0.6024, 0.8079, 0.6033, 0.82, 0.6041, 0.8321, 0.6045, 0.8379, 0.6053, 0.8501, 0.6062, 0.8622, 0.6066, 0.868, 0.6074, 0.8801, 0.6082, 0.8923, 0.6086, 0.8981, 0.6086, 0.8981, 0.6095, 0.9102, 0.6408, 0.9091, 0.6408, 0.8969, 0.6408, 0.8911, 0.6408, 0.8789, 0.6408, 0.8668, 0.6408, 0.861, 0.6408, 0.8488, 0.6408, 0.8366, 0.6408, 0.8308, 0.6408, 0.8187, 0.6408, 0.8065, 0.6408, 0.8007, 0.6408, 0.7885, 0.6012, 0.7899, 0.602, 0.8021, 0.2104, 0.5479, 0.1932, 0.546, 0.1936, 0.5402, 0.2111, 0.5422, 0.3191, 0.829, 0.3191, 0.8234, 0.3236, 0.8237, 0.3236, 0.8293, 0.3891, 0.7446, 0.3936, 0.7437, 0.3955, 0.7504, 0.3865, 0.752, 0.3792, 0.7264, 0.3836, 0.7256, 0.899, 0.1195, 0.893, 0.05426, 0.9082, 0.05593, 0.92, 0.1218, 0.9236, 0.142, 0.9282, 0.168, 0.9386, 0.2264, 0.9426, 0.2491, 0.9467, 0.2719, 0.9507, 0.2946, 0.9548, 0.3173, 0.9168, 0.3131, 0.9147, 0.2906, 0.9126, 0.2681, 0.9106, 0.2456, 0.9085, 0.2231, 0.9032, 0.1652, 0.9008, 0.1395, 0.92, 0.1218, 0.9082, 0.05593, 0.9223, 0.05866, 0.9393, 0.1256, 0.9445, 0.1461, 0.9512, 0.1725, 0.9663, 0.2318, 0.9722, 0.2549, 0.9781, 0.278, 0.984, 0.3011, 0.9899, 0.3242, 0.9548, 0.3173, 0.9507, 0.2946, 0.9467, 0.2719, 0.9426, 0.2491, 0.9386, 0.2264, 0.9282, 0.168, 0.9236, 0.142, 0.498, 0.1403, 0.522, 0.05674, 0.5329, 0.05807, 0.5131, 0.1421, 0.507, 0.1678, 0.4992, 0.2009, 0.4815, 0.2754, 0.4747, 0.3044, 0.4678, 0.3334, 0.461, 0.3624, 0.4541, 0.3914, 0.4269, 0.3881, 0.4351, 0.3593, 0.4434, 0.3304, 0.4517, 0.3016, 0.46, 0.2728, 0.4812, 0.1988, 0.4907, 0.1658, 0.5131, 0.1421, 0.5329, 0.05807, 0.5459, 0.05912, 0.5309, 0.1435, 0.5263, 0.1694, 0.5204, 0.2027, 0.5072, 0.2775, 0.502, 0.3066, 0.4969, 0.3358, 0.4917, 0.3649, 0.4865, 0.394, 0.4541, 0.3914, 0.461, 0.3624, 0.4678, 0.3334, 0.4747, 0.3044, 0.4815, 0.2754, 0.4992, 0.2009, 0.507, 0.1678, 0.5309, 0.1435, 0.5459, 0.05912, 0.5604, 0.05984, 0.5509, 0.1445, 0.548, 0.1704, 0.5443, 0.2038, 0.5359, 0.2789, 0.5326, 0.3082, 0.5293, 0.3374, 0.5261, 0.3666, 0.5228, 0.3958, 0.4865, 0.394, 0.4917, 0.3649, 0.4969, 0.3358, 0.502, 0.3066, 0.5072, 0.2775, 0.5204, 0.2027, 0.5263, 0.1694, 0.5509, 0.1445, 0.5604, 0.05984, 0.5759, 0.0602, 0.5723, 0.145, 0.5712, 0.171, 0.5697, 0.2044, 0.5665, 0.2797, 0.5653, 0.3089, 0.564, 0.3382, 0.5628, 0.3675, 0.5615, 0.3967, 0.5228, 0.3958, 0.5261, 0.3666, 0.5293, 0.3374, 0.5326, 0.3082, 0.5359, 0.2789, 0.5443, 0.2038, 0.548, 0.1704, 0.5723, 0.145, 0.5759, 0.0602, 0.5918, 0.0602, 0.5942, 0.145, 0.5949, 0.171, 0.5959, 0.2044, 0.598, 0.2797, 0.5988, 0.3089, 0.5996, 0.3382, 0.6005, 0.3675, 0.6013, 0.3967, 0.5615, 0.3967, 0.5628, 0.3675, 0.564, 0.3382, 0.5653, 0.3089, 0.5665, 0.2797, 0.5697, 0.2044, 0.5712, 0.171, 0.5942, 0.145, 0.5918, 0.0602, 0.6075, 0.05984, 0.6158, 0.1445, 0.6183, 0.1704, 0.6216, 0.2038, 0.629, 0.2789, 0.6319, 0.3082, 0.6347, 0.3374, 0.6376, 0.3666, 0.6405, 0.3958, 0.6013, 0.3967, 0.6005, 0.3675, 0.5996, 0.3382, 0.5988, 0.3089, 0.598, 0.2797, 0.5959, 0.2044, 0.5949, 0.171, 0.8761, 0.5598, 0.9013, 0.5648, 0.8979, 0.5822, 0.8723, 0.5787, 0.8393, 0.5743, 0.7652, 0.5642, 0.7702, 0.5388, 0.8435, 0.5533, 0.7838, 0.7496, 0.7804, 0.7867, 0.776, 0.7867, 0.7794, 0.7488, 0.8633, 0.7306, 0.8617, 0.7448, 0.856, 0.7444, 0.8576, 0.7299, 0.8581, 0.7249, 0.8639, 0.7256, 0.7596, 0.7875, 0.763, 0.825, 0.7586, 0.8259, 0.7552, 0.7875, 0.8132, 0.8338, 0.8148, 0.8393, 0.8103, 0.8402, 0.8059, 0.841, 0.8043, 0.8354, 0.7997, 0.8194, 0.8041, 0.8186, 0.8087, 0.8346, 0.3255, 0.8182, 0.3313, 0.8183, 0.3313, 0.8227, 0.3255, 0.8227, 0.8459, 0.3616, 0.7726, 0.3471, 0.7676, 0.3725, 0.7654, 0.3722, 0.7708, 0.3447, 0.8466, 0.3597, 0.8803, 0.3664, 0.9064, 0.3716, 0.9026, 0.3908, 0.9004, 0.3905, 0.9038, 0.3731, 0.8785, 0.3681, 0.3129, 0.8137, 0.3187, 0.8138, 0.3187, 0.8227, 0.3129, 0.8227, 0.3268, 0.6843, 0.3215, 0.703, 0.3171, 0.7022, 0.3242, 0.677, 0.3331, 0.6787, 0.3313, 0.6852, 0.4044, 0.6315, 0.4101, 0.6323, 0.4095, 0.6382, 0.4075, 0.6554, 0.4018, 0.655, 0.4037, 0.6376, 0.3669, 0.8157, 0.3727, 0.8158, 0.3727, 0.8203, 0.3669, 0.8202, 0.3394, 0.6763, 0.3452, 0.6771, 0.3446, 0.6826, 0.3428, 0.6983, 0.337, 0.6979, 0.3388, 0.6819, 0.3255, 0.8137, 0.3313, 0.8138, 0.3313, 0.8183, 0.3255, 0.8182, 0.856, 0.7444, 0.8617, 0.7448, 0.8606, 0.7786, 0.8548, 0.7786, 0.8433, 0.7298, 0.8447, 0.7248, 0.8491, 0.7256, 0.8536, 0.7265, 0.8522, 0.7314, 0.8477, 0.7306, 0.8436, 0.7449, 0.8392, 0.7441, 0.602, 0.8021, 0.5831, 0.8042, 0.5837, 0.8099, 0.6024, 0.8079, 0.4015, 0.5135, 0.4073, 0.5139, 0.4059, 0.5539, 0.4001, 0.5539, 0.4018, 0.655, 0.4075, 0.6554, 0.4062, 0.6933, 0.4004, 0.6933, 0.337, 0.6979, 0.3428, 0.6983, 0.3416, 0.7341, 0.3358, 0.7341, 0.7949, 0.7272, 0.7932, 0.7332, 0.7886, 0.7323, 0.7838, 0.7496, 0.7794, 0.7488, 0.7842, 0.7315, 0.7859, 0.7255, 0.7903, 0.7263, 0.8436, 0.7449, 0.8406, 0.7779, 0.8362, 0.7779, 0.8392, 0.7441, 0.8009, 0.7831, 0.8041, 0.8186, 0.7997, 0.8194, 0.7965, 0.7831, 0.8241, 0.7307, 0.8257, 0.7252, 0.8301, 0.726, 0.8346, 0.7268, 0.8331, 0.7323, 0.8285, 0.7315, 0.8241, 0.7472, 0.8197, 0.7464, 0.8241, 0.7472, 0.8209, 0.7823, 0.8165, 0.7823, 0.8197, 0.7464, 0.3669, 0.8202, 0.3727, 0.8203, 0.3727, 0.8247, 0.3669, 0.8247, 0.3801, 0.686, 0.3836, 0.7256, 0.3792, 0.7264, 0.3757, 0.686, 0.3459, 0.8168, 0.3517, 0.8169, 0.3517, 0.8213, 0.3459, 0.8212, 0.4015, 0.5135, 0.4044, 0.488, 0.4101, 0.4888, 0.4073, 0.5139, 0.38, 0.8166, 0.383, 0.85, 0.3786, 0.8508, 0.3756, 0.8166, 0.3215, 0.703, 0.3179, 0.7422, 0.3135, 0.7422, 0.3171, 0.7022, 0.383, 0.85, 0.3871, 0.8646, 0.3917, 0.8637, 0.3931, 0.8688, 0.3886, 0.8696, 0.3842, 0.8704, 0.3827, 0.8654, 0.3786, 0.8508, 0.3396, 0.4899, 0.3442, 0.4899, 0.3314, 0.5155, 0.3268, 0.5155, 0.3254, 0.5155, 0.3382, 0.4899, 0.8772, 0.1187, 0.8772, 0.05369, 0.893, 0.05426, 0.899, 0.1195, 0.9008, 0.1395, 0.9032, 0.1652, 0.9085, 0.2231, 0.9106, 0.2456, 0.9126, 0.2681, 0.9147, 0.2906, 0.9168, 0.3131, 0.8772, 0.3117, 0.8772, 0.2893, 0.8772, 0.2668, 0.8772, 0.2444, 0.8772, 0.222, 0.8772, 0.1643, 0.8772, 0.1386, 0.1903, 0.5882, 0.1911, 0.5761, 0.2068, 0.5778, 0.2123, 0.5784, 0.2131, 0.5727, 0.2075, 0.5721, 0.1916, 0.5703, 0.1924, 0.5581, 0.1932, 0.546, 0.2104, 0.5479, 0.2164, 0.5486, 0.2171, 0.5428, 0.2111, 0.5422, 0.1936, 0.5402, 0.1944, 0.5281, 0.1953, 0.5159, 0.2139, 0.518, 0.2204, 0.5187, 0.2212, 0.513, 0.2146, 0.5123, 0.1957, 0.5101, 0.1965, 0.498, 0.2344, 0.5022, 0.2304, 0.5321, 0.2263, 0.5619, 0.2223, 0.5918, 0.2183, 0.6216, 0.2105, 0.6207, 0.1883, 0.6183, 0.1891, 0.6061, 0.2033, 0.6077, 0.2083, 0.6083, 0.2091, 0.6025, 0.204, 0.602, 0.1895, 0.6003, 0.1841, 0.8449, 0.1728, 0.8437, 0.1788, 0.7565, 0.1943, 0.7582, 0.1997, 0.7588, 0.188, 0.8453, 0.4096, 0.7669, 0.4076, 0.7856, 0.4018, 0.7852, 0.4039, 0.7662, 0.0947, 0.7626, 0.1141, 0.7588, 0.1259, 0.8453, 0.1118, 0.8481, 0.8356, 0.6252, 0.8362, 0.6252, 0.8371, 0.6506, 0.8692, 0.6484, 0.8684, 0.6252, 0.869, 0.6252, 0.8948, 0.6252, 0.8956, 0.6472, 0.8698, 0.649, 0.8366, 0.6512, 0.7618, 0.6564, 0.7607, 0.6252, 0.1352, 0.7565, 0.157, 0.7557, 0.157, 0.8431, 0.1412, 0.8437, 0.325, 0.8137, 0.325, 0.8182, 0.3192, 0.8183, 0.3192, 0.8138, 0.1069, 0.5778, 0.1063, 0.5721, 0.1223, 0.5703, 0.1228, 0.5761, 0.3254, 0.8293, 0.3254, 0.8237, 0.33, 0.8234, 0.33, 0.829, 0.8658, 0.7389, 0.8716, 0.7393, 0.8705, 0.7723, 0.8647, 0.7723, 0.3268, 0.6377, 0.3254, 0.6377, 0.3232, 0.63, 0.3168, 0.6078, 0.3183, 0.6078, 0.3229, 0.6078, 0.3292, 0.63, 0.3314, 0.6377, 0.3183, 0.6078, 0.3168, 0.6078, 0.314, 0.5766, 0.3154, 0.5766, 0.32, 0.5766, 0.3229, 0.6078, 0.3575, 0.5256, 0.3511, 0.5479, 0.3497, 0.5479, 0.356, 0.5256, 0.3583, 0.5178, 0.3597, 0.5178, 0.7668, 0.487, 0.7676, 0.4948, 0.7654, 0.4951, 0.7645, 0.4872, 0.762, 0.4648, 0.7643, 0.4647, 0.4076, 0.7856, 0.4062, 0.8247, 0.4004, 0.8247, 0.4018, 0.7852, 0.3648, 0.8276, 0.3603, 0.8279, 0.3603, 0.8222, 0.3648, 0.822, 0.8998, 0.4712, 0.898, 0.4555, 0.9003, 0.4553, 0.902, 0.4709, 0.9026, 0.4764, 0.9004, 0.4767, 0.3793, 0.5261, 0.3839, 0.5261, 0.3819, 0.5481, 0.3773, 0.5481, 0.3758, 0.5481, 0.3779, 0.5261, 0.4127, 0.5151, 0.4113, 0.515, 0.4113, 0.4883, 0.4127, 0.4884, 0.3597, 0.5178, 0.3583, 0.5178, 0.3722, 0.4901, 0.3736, 0.4901, 0.3853, 0.505, 0.3899, 0.505, 0.3883, 0.5105, 0.3839, 0.5261, 0.3793, 0.5261, 0.3779, 0.5261, 0.3823, 0.5105, 0.3839, 0.505, 0.3482, 0.5793, 0.3468, 0.5793, 0.3497, 0.5479, 0.3511, 0.5479, 0.3656, 0.8062, 0.3641, 0.8062, 0.3544, 0.7869, 0.3559, 0.7869, 0.7643, 0.4647, 0.762, 0.4648, 0.7609, 0.4335, 0.7632, 0.4335, 0.763, 0.75, 0.7586, 0.7492, 0.7636, 0.7317, 0.7653, 0.7256, 0.7697, 0.7264, 0.7743, 0.7273, 0.7725, 0.7334, 0.768, 0.7325, 0.5028, 0.9519, 0.4879, 0.9517, 0.4732, 0.9484, 0.4594, 0.9421, 0.447, 0.9332, 0.4365, 0.9218, 0.4282, 0.9085, 0.4225, 0.8937, 0.4196, 0.8781, 0.4196, 0.8622, 0.4225, 0.8466, 0.4282, 0.832, 0.4365, 0.8189, 0.447, 0.8078, 0.4594, 0.7991, 0.4732, 0.7932, 0.4879, 0.7903, 0.5028, 0.7905, 0.5174, 0.7938, 0.5312, 0.8, 0.5436, 0.809, 0.5541, 0.8204, 0.5624, 0.8337, 0.5639, 0.8375, 0.5681, 0.8485, 0.571, 0.8641, 0.571, 0.88, 0.5689, 0.8915, 0.5681, 0.8955, 0.5624, 0.9102, 0.5541, 0.9233, 0.5436, 0.9344, 0.5312, 0.943, 0.5174, 0.949, 0.8973, 0.4335, 0.8995, 0.4335, 0.9003, 0.4553, 0.898, 0.4555, 0.3543, 0.7815, 0.3559, 0.7869, 0.3544, 0.7869, 0.3529, 0.7815, 0.3485, 0.7659, 0.3499, 0.7659, 0.3713, 0.6823, 0.3727, 0.6822, 0.3727, 0.7066, 0.3727, 0.7381, 0.3727, 0.809, 0.3713, 0.8092, 0.3667, 0.8095, 0.3667, 0.7387, 0.3667, 0.7071, 0.3667, 0.6827, 0.3499, 0.7659, 0.3485, 0.7659, 0.3465, 0.7441, 0.3479, 0.7441, 0.3853, 0.505, 0.3839, 0.505, 0.3926, 0.4875, 0.3941, 0.4875, 0.3987, 0.4875, 0.3899, 0.505, 0.4127, 0.5495, 0.4113, 0.5494, 0.4113, 0.515, 0.4127, 0.5151, 0.06164, 0.5976, 0.05573, 0.5681, 0.04983, 0.5386, 0.04392, 0.5091, 0.07919, 0.5022, 0.08326, 0.5321, 0.08732, 0.5619, 0.09139, 0.5918, 0.09545, 0.6216, 0.06754, 0.627, 0.3128, 0.8293, 0.3128, 0.8237, 0.3173, 0.8234, 0.3173, 0.829, 0.3428, 0.8184, 0.3416, 0.8534, 0.3358, 0.8534, 0.337, 0.818, 0.3428, 0.8184, 0.337, 0.818, 0.3388, 0.8019, 0.3445, 0.8026, 0.4127, 0.6268, 0.4113, 0.6266, 0.4113, 0.5494, 0.4127, 0.5495, 0.8973, 0.6629, 0.8979, 0.6684, 0.8723, 0.6718, 0.8393, 0.6763, 0.7652, 0.6865, 0.7643, 0.6787, 0.7618, 0.6564, 0.8366, 0.6512, 0.8698, 0.649, 0.8956, 0.6472, 0.7381, 0.834, 0.7061, 0.8362, 0.7052, 0.8107, 0.7373, 0.8107, 0.8087, 0.6272, 0.8082, 0.6272, 0.8105, 0.6018, 0.8111, 0.6018, 0.8055, 0.652, 0.8049, 0.6521, 0.8028, 0.6289, 0.8033, 0.6289, 0.7924, 0.6298, 0.7919, 0.6298, 0.7919, 0.5978, 0.7924, 0.5978, 0.5513, 0.5155, 0.5488, 0.5414, 0.5455, 0.5748, 0.5381, 0.6499, 0.5353, 0.6791, 0.5324, 0.7084, 0.5295, 0.7376, 0.5266, 0.7668, 0.4895, 0.765, 0.4943, 0.7359, 0.4991, 0.7068, 0.5039, 0.6776, 0.5087, 0.6485, 0.5211, 0.5737, 0.5266, 0.5404, 0.5309, 0.5145, 0.5448, 0.4301, 0.5597, 0.4308, 0.5309, 0.5145, 0.5266, 0.5404, 0.5211, 0.5737, 0.5087, 0.6485, 0.5039, 0.6776, 0.4991, 0.7068, 0.4943, 0.7359, 0.4895, 0.765, 0.4558, 0.7624, 0.4624, 0.7334, 0.4689, 0.7044, 0.4755, 0.6754, 0.4821, 0.6464, 0.4989, 0.5719, 0.5065, 0.5388, 0.5123, 0.5131, 0.5313, 0.4291, 0.5448, 0.4301, 0.1098, 0.602, 0.1244, 0.6003, 0.1248, 0.6061, 0.1105, 0.6077, 0.8716, 0.7393, 0.8658, 0.7389, 0.8674, 0.7243, 0.8732, 0.725, 0.5123, 0.5131, 0.5065, 0.5388, 0.4989, 0.5719, 0.4821, 0.6464, 0.4755, 0.6754, 0.4689, 0.7044, 0.4624, 0.7334, 0.4558, 0.7624, 0.4269, 0.7591, 0.4349, 0.7303, 0.443, 0.7014, 0.4511, 0.6726, 0.4592, 0.6438, 0.4799, 0.5698, 0.4892, 0.5368, 0.4963, 0.5113, 0.5197, 0.4277, 0.5313, 0.4291, 0.7458, 0.843, 0.74, 0.843, 0.7413, 0.8055, 0.7471, 0.8059, 0.749, 0.7887, 0.7471, 0.8059, 0.7413, 0.8055, 0.7433, 0.788, 0.0776, 0.7677, 0.07094, 0.742, 0.06234, 0.7089, 0.043, 0.6344, 0.03548, 0.6053, 0.02795, 0.5763, 0.02043, 0.5473, 0.01291, 0.5183, 0.04392, 0.5091, 0.04983, 0.5386, 0.05573, 0.5681, 0.06164, 0.5976, 0.06754, 0.627, 0.08272, 0.7028, 0.08947, 0.7365, 0.0947, 0.7626, 0.1118, 0.8481, 0.09941, 0.8518, 0.6791, 0.8079, 0.6795, 0.8021, 0.6803, 0.7899, 0.6408, 0.7885, 0.6408, 0.8007, 0.6408, 0.8065, 0.6408, 0.8187, 0.6408, 0.8308, 0.6408, 0.8366, 0.6408, 0.8488, 0.6408, 0.861, 0.6408, 0.8668, 0.6408, 0.8789, 0.6408, 0.8911, 0.6408, 0.8969, 0.6408, 0.9091, 0.6721, 0.9102, 0.6729, 0.8981, 0.6729, 0.8981, 0.6733, 0.8923, 0.6741, 0.8801, 0.675, 0.868, 0.6754, 0.8622, 0.6762, 0.8501, 0.677, 0.8379, 0.6774, 0.8321, 0.6783, 0.82, 0.1034, 0.5479, 0.1027, 0.5422, 0.1203, 0.5402, 0.1207, 0.546, 0.3554, 0.8222, 0.3599, 0.822, 0.3599, 0.8276, 0.3554, 0.8279, 0.3891, 0.6275, 0.3836, 0.6464, 0.3792, 0.6456, 0.3865, 0.62, 0.3955, 0.6217, 0.3936, 0.6283, 0.8554, 0.1195, 0.8535, 0.1395, 0.8512, 0.1652, 0.8459, 0.2231, 0.8438, 0.2456, 0.8417, 0.2681, 0.8397, 0.2906, 0.8376, 0.3131, 0.7996, 0.3173, 0.8036, 0.2946, 0.8077, 0.2719, 0.8117, 0.2491, 0.8158, 0.2264, 0.8262, 0.168, 0.8308, 0.142, 0.8344, 0.1218, 0.8461, 0.05593, 0.8614, 0.05426, 0.8344, 0.1218, 0.8308, 0.142, 0.8262, 0.168, 0.8158, 0.2264, 0.8117, 0.2491, 0.8077, 0.2719, 0.8036, 0.2946, 0.7996, 0.3173, 0.7645, 0.3242, 0.7704, 0.3011, 0.7763, 0.278, 0.7822, 0.2549, 0.788, 0.2318, 0.8031, 0.1725, 0.8099, 0.1461, 0.8151, 0.1256, 0.8321, 0.05866, 0.8461, 0.05593, 0.6691, 0.5113, 0.6764, 0.5368, 0.6859, 0.5698, 0.7072, 0.6438, 0.7154, 0.6726, 0.7237, 0.7014, 0.732, 0.7303, 0.7403, 0.7591, 0.713, 0.7624, 0.7061, 0.7334, 0.6993, 0.7044, 0.6924, 0.6754, 0.6856, 0.6464, 0.668, 0.5719, 0.6601, 0.5388, 0.6541, 0.5131, 0.6342, 0.4291, 0.6451, 0.4277, 0.6541, 0.5131, 0.6601, 0.5388, 0.668, 0.5719, 0.6856, 0.6464, 0.6924, 0.6754, 0.6993, 0.7044, 0.7061, 0.7334, 0.713, 0.7624, 0.6806, 0.765, 0.6754, 0.7359, 0.6703, 0.7068, 0.6651, 0.6776, 0.66, 0.6485, 0.6467, 0.5737, 0.6408, 0.5404, 0.6362, 0.5145, 0.6212, 0.4301, 0.6342, 0.4291, 0.6362, 0.5145, 0.6408, 0.5404, 0.6467, 0.5737, 0.66, 0.6485, 0.6651, 0.6776, 0.6703, 0.7068, 0.6754, 0.7359, 0.6806, 0.765, 0.6443, 0.7668, 0.6411, 0.7376, 0.6378, 0.7084, 0.6345, 0.6791, 0.6313, 0.6499, 0.6229, 0.5748, 0.6191, 0.5414, 0.6162, 0.5155, 0.6067, 0.4308, 0.6212, 0.4301, 0.6162, 0.5155, 0.6191, 0.5414, 0.6229, 0.5748, 0.6313, 0.6499, 0.6345, 0.6791, 0.6378, 0.7084, 0.6411, 0.7376, 0.6443, 0.7668, 0.6056, 0.7677, 0.6043, 0.7385, 0.6031, 0.7092, 0.6018, 0.6799, 0.6006, 0.6507, 0.5974, 0.5754, 0.596, 0.542, 0.5949, 0.516, 0.5912, 0.4312, 0.6067, 0.4308, 0.5949, 0.516, 0.596, 0.542, 0.5974, 0.5754, 0.6006, 0.6507, 0.6018, 0.6799, 0.6031, 0.7092, 0.6043, 0.7385, 0.6056, 0.7677, 0.5659, 0.7677, 0.5667, 0.7385, 0.5675, 0.7092, 0.5683, 0.6799, 0.5692, 0.6507, 0.5713, 0.5754, 0.5722, 0.542, 0.573, 0.516, 0.5753, 0.4312, 0.5912, 0.4312, 0.573, 0.516, 0.5722, 0.542, 0.5713, 0.5754, 0.5692, 0.6507, 0.5683, 0.6799, 0.5675, 0.7092, 0.5667, 0.7385, 0.5659, 0.7677, 0.5266, 0.7668, 0.5295, 0.7376, 0.5324, 0.7084, 0.5353, 0.6791, 0.5381, 0.6499, 0.5455, 0.5748, 0.5488, 0.5414, 0.5513, 0.5155, 0.5597, 0.4308, 0.5753, 0.4312, 0.8761, 0.691, 0.8435, 0.6975, 0.7702, 0.7122, 0.7652, 0.6865, 0.8393, 0.6763, 0.8723, 0.6718, 0.8979, 0.6684, 0.9013, 0.6859, 0.7838, 0.8238, 0.7794, 0.8246, 0.776, 0.7867, 0.7804, 0.7867, 0.8633, 0.8267, 0.8639, 0.8317, 0.8581, 0.8325, 0.8576, 0.8274, 0.856, 0.8128, 0.8617, 0.8124, 0.7596, 0.7875, 0.7552, 0.7875, 0.7586, 0.7492, 0.763, 0.75, 0.8132, 0.7325, 0.8087, 0.7316, 0.8041, 0.7477, 0.7997, 0.7468, 0.8043, 0.7308, 0.8059, 0.7252, 0.8103, 0.7261, 0.8148, 0.7269, 0.358, 0.8168, 0.358, 0.8212, 0.3522, 0.8213, 0.3522, 0.8169, 0.8459, 0.5058, 0.8785, 0.4993, 0.9038, 0.4942, 0.9004, 0.4767, 0.9026, 0.4764, 0.9064, 0.4958, 0.8803, 0.501, 0.8466, 0.5078, 0.7708, 0.523, 0.7654, 0.4951, 0.7676, 0.4948, 0.7726, 0.5205, 0.3517, 0.8221, 0.3517, 0.8311, 0.3459, 0.8312, 0.3459, 0.8222, 0.3268, 0.8001, 0.3313, 0.7992, 0.3331, 0.8058, 0.3242, 0.8074, 0.3171, 0.7822, 0.3215, 0.7814, 0.4044, 0.7553, 0.4037, 0.7492, 0.4018, 0.7317, 0.4075, 0.7312, 0.4095, 0.7485, 0.4101, 0.7546, 0.3662, 0.8122, 0.3662, 0.8168, 0.3604, 0.8169, 0.3604, 0.8123, 0.3394, 0.7921, 0.3388, 0.7865, 0.337, 0.7704, 0.3428, 0.77, 0.3446, 0.7858, 0.3452, 0.7913, 0.358, 0.8122, 0.358, 0.8168, 0.3522, 0.8169, 0.3522, 0.8123, 0.856, 0.8128, 0.8548, 0.7786, 0.8606, 0.7786, 0.8617, 0.8124, 0.8433, 0.8259, 0.8392, 0.8116, 0.8436, 0.8108, 0.8477, 0.8251, 0.8522, 0.8243, 0.8536, 0.8292, 0.8491, 0.8301, 0.8447, 0.8309, 0.6795, 0.8021, 0.6791, 0.8079, 0.6978, 0.8099, 0.6985, 0.8042, 0.4015, 0.5943, 0.4001, 0.5539, 0.4059, 0.5539, 0.4073, 0.5939, 0.4018, 0.7317, 0.4004, 0.6933, 0.4062, 0.6933, 0.4075, 0.7312, 0.337, 0.7704, 0.3358, 0.7341, 0.3416, 0.7341, 0.3428, 0.77, 0.7949, 0.8462, 0.7903, 0.847, 0.7859, 0.8478, 0.7842, 0.8418, 0.7794, 0.8246, 0.7838, 0.8238, 0.7886, 0.841, 0.7932, 0.8402, 0.8436, 0.8108, 0.8392, 0.8116, 0.8362, 0.7779, 0.8406, 0.7779, 0.8009, 0.7831, 0.7965, 0.7831, 0.7997, 0.7468, 0.8041, 0.7477, 0.8241, 0.8339, 0.8197, 0.8181, 0.8241, 0.8173, 0.8285, 0.8331, 0.8331, 0.8322, 0.8346, 0.8377, 0.8301, 0.8386, 0.8257, 0.8394, 0.8241, 0.8173, 0.8197, 0.8181, 0.8165, 0.7823, 0.8209, 0.7823, 0.3662, 0.8168, 0.3662, 0.8212, 0.3604, 0.8213, 0.3604, 0.8169, 0.3801, 0.686, 0.3757, 0.686, 0.3792, 0.6456, 0.3836, 0.6464, 0.325, 0.8182, 0.325, 0.8227, 0.3192, 0.8227, 0.3192, 0.8183, 0.4015, 0.5943, 0.4073, 0.5939, 0.4101, 0.6192, 0.4044, 0.62, 0.38, 0.8166, 0.3756, 0.8166, 0.3786, 0.7824, 0.383, 0.7832, 0.3215, 0.7814, 0.3171, 0.7822, 0.3135, 0.7422, 0.3179, 0.7422, 0.383, 0.7832, 0.3786, 0.7824, 0.3827, 0.7679, 0.3842, 0.7628, 0.3886, 0.7636, 0.3931, 0.7644, 0.3917, 0.7695, 0.3871, 0.7687, 0.3396, 0.6633, 0.3382, 0.6633, 0.3254, 0.6377, 0.3268, 0.6377, 0.3314, 0.6377, 0.3442, 0.6633, 0.8772, 0.1187, 0.8772, 0.1386, 0.8772, 0.1643, 0.8772, 0.222, 0.8772, 0.2444, 0.8772, 0.2668, 0.8772, 0.2893, 0.8772, 0.3117, 0.8376, 0.3131, 0.8397, 0.2906, 0.8417, 0.2681, 0.8438, 0.2456, 0.8459, 0.2231, 0.8512, 0.1652, 0.8535, 0.1395, 0.8554, 0.1195, 0.8614, 0.05426, 0.8772, 0.05369, 0.1236, 0.5882, 0.1244, 0.6003, 0.1098, 0.602, 0.1047, 0.6025, 0.1055, 0.6083, 0.1105, 0.6077, 0.1248, 0.6061, 0.1257, 0.6183, 0.1033, 0.6207, 0.09545, 0.6216, 0.09139, 0.5918, 0.08732, 0.5619, 0.08326, 0.5321, 0.07919, 0.5022, 0.1174, 0.498, 0.1182, 0.5101, 0.09916, 0.5123, 0.09252, 0.513, 0.09331, 0.5187, 0.09984, 0.518, 0.1186, 0.5159, 0.1194, 0.5281, 0.1203, 0.5402, 0.1027, 0.5422, 0.09659, 0.5428, 0.09737, 0.5486, 0.1034, 0.5479, 0.1207, 0.546, 0.1215, 0.5581, 0.1223, 0.5703, 0.1063, 0.5721, 0.1007, 0.5727, 0.1014, 0.5784, 0.1069, 0.5778, 0.1228, 0.5761, 0.1299, 0.8449, 0.1259, 0.8453, 0.1141, 0.7588, 0.1196, 0.7582, 0.1352, 0.7565, 0.1412, 0.8437])
me_cylinder.materials.append(mat_material_001)
me_cylinder.use_remesh_preserve_volume = False
me_cylinder.use_remesh_preserve_attributes = False
me_cylinder.use_mirror_vertex_groups = False
me_cylinder.update()

# ---- objects
ob_cylinder = bpy.data.objects.new('Cylinder', me_cylinder)

# ---- transforms, parenting, visibility, modifiers, constraints
ob_cylinder.location = (0.0, 0.0, 0.0)
ob_cylinder.lineart.crease_threshold = 0.0

# ---- collection membership
col_collection.objects.link(ob_cylinder)

# ---- scene / render settings (as saved in the file)
scene.frame_start = 1; scene.frame_end = 250; scene.frame_set(1)
scene.render.engine = 'BLENDER_EEVEE_NEXT'
scene.cycles.use_denoising = False
scene.cycles.samples = 128
scene.cycles.sampling_pattern = 'TABULATED_SOBOL'
scene.cycles.use_adaptive_sampling = False
scene.cycles.use_light_tree = False
scene.view_settings.view_transform = 'Filmic'
bpy.context.view_layer.update()

# ---- added for rendering (the .blend has no active camera and no usable light): camera, sun
cam_auto = bpy.data.cameras.new('AutoCamera')
cam_auto.lens = 50.0
cam_auto.sensor_width = 36.0
cam_auto.clip_end = 1000.0
ob_auto_camera = bpy.data.objects.new('AutoCamera', cam_auto)
scene.collection.objects.link(ob_auto_camera)
ob_auto_camera.location = (3.78507, -4.52708, 3.01805)
ob_auto_camera.rotation_euler = (1.09748, -7.21219e-08, 0.694738)
scene.camera = ob_auto_camera
light_auto_sun = bpy.data.lights.new('AutoSun', 'SUN')
light_auto_sun.energy = 3.0
light_auto_sun.angle = 0.0523599
ob_auto_sun = bpy.data.objects.new('AutoSun', light_auto_sun)
scene.collection.objects.link(ob_auto_sun)
ob_auto_sun.rotation_euler = (0.872665, 0.174533, 0.523599)
bpy.context.view_layer.update()

